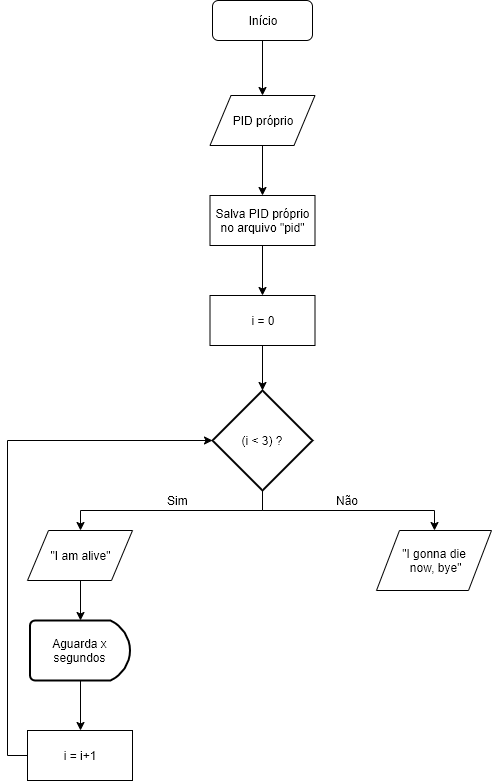

The diagram above was exported from draw.io. Its source (the exported page's mxGraphModel, read from the mxfile embedded in the PNG):
<mxGraphModel dx="782" dy="520" grid="1" gridSize="10" guides="1" tooltips="1" connect="1" arrows="1" fold="1" page="1" pageScale="1" pageWidth="1169" pageHeight="1654" math="0" shadow="0">
  <root>
    <mxCell id="0" />
    <mxCell id="1" parent="0" />
    <mxCell id="aYWq0-DGuBoGup_IDyTt-18" value="" style="group" parent="1" vertex="1" connectable="0">
      <mxGeometry x="182.5" y="140" width="351" height="490" as="geometry" />
    </mxCell>
    <mxCell id="mMY0tXqGEsyIO2v_cnD3-15" style="edgeStyle=orthogonalEdgeStyle;rounded=0;orthogonalLoop=1;jettySize=auto;html=1;exitX=0.5;exitY=1;exitDx=0;exitDy=0;entryX=0.5;entryY=0;entryDx=0;entryDy=0;" edge="1" parent="aYWq0-DGuBoGup_IDyTt-18" source="aYWq0-DGuBoGup_IDyTt-1" target="aYWq0-DGuBoGup_IDyTt-2">
      <mxGeometry relative="1" as="geometry" />
    </mxCell>
    <mxCell id="aYWq0-DGuBoGup_IDyTt-1" value="&lt;font style=&quot;font-size: 12px&quot;&gt;Início&lt;/font&gt;" style="rounded=1;whiteSpace=wrap;html=1;" parent="aYWq0-DGuBoGup_IDyTt-18" vertex="1">
      <mxGeometry x="122.5" width="100" height="40" as="geometry" />
    </mxCell>
    <mxCell id="mMY0tXqGEsyIO2v_cnD3-16" style="edgeStyle=orthogonalEdgeStyle;rounded=0;orthogonalLoop=1;jettySize=auto;html=1;exitX=0.5;exitY=1;exitDx=0;exitDy=0;entryX=0.5;entryY=0;entryDx=0;entryDy=0;" edge="1" parent="aYWq0-DGuBoGup_IDyTt-18" source="aYWq0-DGuBoGup_IDyTt-2" target="mMY0tXqGEsyIO2v_cnD3-2">
      <mxGeometry relative="1" as="geometry" />
    </mxCell>
    <mxCell id="aYWq0-DGuBoGup_IDyTt-2" value="PID próprio" style="shape=parallelogram;perimeter=parallelogramPerimeter;whiteSpace=wrap;html=1;" parent="aYWq0-DGuBoGup_IDyTt-18" vertex="1">
      <mxGeometry x="120" y="95" width="105" height="50" as="geometry" />
    </mxCell>
    <mxCell id="mMY0tXqGEsyIO2v_cnD3-17" style="edgeStyle=orthogonalEdgeStyle;rounded=0;orthogonalLoop=1;jettySize=auto;html=1;exitX=0.5;exitY=1;exitDx=0;exitDy=0;entryX=0.5;entryY=0;entryDx=0;entryDy=0;" edge="1" parent="aYWq0-DGuBoGup_IDyTt-18" source="mMY0tXqGEsyIO2v_cnD3-2" target="mMY0tXqGEsyIO2v_cnD3-3">
      <mxGeometry relative="1" as="geometry" />
    </mxCell>
    <mxCell id="mMY0tXqGEsyIO2v_cnD3-2" value="Salva PID próprio no arquivo &quot;pid&quot;" style="rounded=0;whiteSpace=wrap;html=1;" vertex="1" parent="aYWq0-DGuBoGup_IDyTt-18">
      <mxGeometry x="120" y="195" width="105" height="50" as="geometry" />
    </mxCell>
    <mxCell id="mMY0tXqGEsyIO2v_cnD3-18" style="edgeStyle=orthogonalEdgeStyle;rounded=0;orthogonalLoop=1;jettySize=auto;html=1;exitX=0.5;exitY=1;exitDx=0;exitDy=0;entryX=0.5;entryY=0;entryDx=0;entryDy=0;entryPerimeter=0;" edge="1" parent="aYWq0-DGuBoGup_IDyTt-18" source="mMY0tXqGEsyIO2v_cnD3-3" target="mMY0tXqGEsyIO2v_cnD3-13">
      <mxGeometry relative="1" as="geometry" />
    </mxCell>
    <mxCell id="mMY0tXqGEsyIO2v_cnD3-3" value="i = 0" style="rounded=0;whiteSpace=wrap;html=1;" vertex="1" parent="aYWq0-DGuBoGup_IDyTt-18">
      <mxGeometry x="120" y="295" width="105" height="50" as="geometry" />
    </mxCell>
    <mxCell id="mMY0tXqGEsyIO2v_cnD3-13" value="(i &amp;lt; 3) ?" style="strokeWidth=2;html=1;shape=mxgraph.flowchart.decision;whiteSpace=wrap;" vertex="1" parent="aYWq0-DGuBoGup_IDyTt-18">
      <mxGeometry x="122.5" y="390" width="100" height="100" as="geometry" />
    </mxCell>
    <mxCell id="mMY0tXqGEsyIO2v_cnD3-20" style="edgeStyle=orthogonalEdgeStyle;rounded=0;orthogonalLoop=1;jettySize=auto;html=1;exitX=0;exitY=0.5;exitDx=0;exitDy=0;entryX=0;entryY=0.5;entryDx=0;entryDy=0;entryPerimeter=0;" edge="1" parent="1" source="mMY0tXqGEsyIO2v_cnD3-12" target="mMY0tXqGEsyIO2v_cnD3-13">
      <mxGeometry relative="1" as="geometry" />
    </mxCell>
    <mxCell id="mMY0tXqGEsyIO2v_cnD3-12" value="i = i+1" style="rounded=0;whiteSpace=wrap;html=1;" vertex="1" parent="1">
      <mxGeometry x="120" y="870" width="105" height="50" as="geometry" />
    </mxCell>
    <mxCell id="mMY0tXqGEsyIO2v_cnD3-29" style="edgeStyle=orthogonalEdgeStyle;rounded=0;orthogonalLoop=1;jettySize=auto;html=1;exitX=0.5;exitY=1;exitDx=0;exitDy=0;entryX=0.5;entryY=0;entryDx=0;entryDy=0;entryPerimeter=0;" edge="1" parent="1" source="mMY0tXqGEsyIO2v_cnD3-9" target="mMY0tXqGEsyIO2v_cnD3-26">
      <mxGeometry relative="1" as="geometry" />
    </mxCell>
    <mxCell id="mMY0tXqGEsyIO2v_cnD3-9" value="&quot;I am alive&quot;" style="shape=parallelogram;perimeter=parallelogramPerimeter;whiteSpace=wrap;html=1;" vertex="1" parent="1">
      <mxGeometry x="120" y="670" width="105" height="50" as="geometry" />
    </mxCell>
    <mxCell id="mMY0tXqGEsyIO2v_cnD3-14" value="&quot;I gonna die&lt;br&gt;&amp;nbsp;now, bye&quot;" style="shape=parallelogram;perimeter=parallelogramPerimeter;whiteSpace=wrap;html=1;" vertex="1" parent="1">
      <mxGeometry x="469" y="670" width="115" height="60" as="geometry" />
    </mxCell>
    <mxCell id="mMY0tXqGEsyIO2v_cnD3-21" style="edgeStyle=orthogonalEdgeStyle;rounded=0;orthogonalLoop=1;jettySize=auto;html=1;exitX=0.5;exitY=1;exitDx=0;exitDy=0;exitPerimeter=0;entryX=0.5;entryY=0;entryDx=0;entryDy=0;" edge="1" parent="1" source="mMY0tXqGEsyIO2v_cnD3-13" target="mMY0tXqGEsyIO2v_cnD3-9">
      <mxGeometry relative="1" as="geometry" />
    </mxCell>
    <mxCell id="mMY0tXqGEsyIO2v_cnD3-23" style="edgeStyle=orthogonalEdgeStyle;rounded=0;orthogonalLoop=1;jettySize=auto;html=1;exitX=0.5;exitY=1;exitDx=0;exitDy=0;exitPerimeter=0;entryX=0.5;entryY=0;entryDx=0;entryDy=0;" edge="1" parent="1" source="mMY0tXqGEsyIO2v_cnD3-13" target="mMY0tXqGEsyIO2v_cnD3-14">
      <mxGeometry relative="1" as="geometry" />
    </mxCell>
    <mxCell id="mMY0tXqGEsyIO2v_cnD3-24" value="Não" style="text;html=1;align=center;verticalAlign=middle;resizable=0;points=[];;autosize=1;" vertex="1" parent="1">
      <mxGeometry x="420" y="630" width="40" height="20" as="geometry" />
    </mxCell>
    <mxCell id="mMY0tXqGEsyIO2v_cnD3-25" value="Sim" style="text;html=1;align=center;verticalAlign=middle;resizable=0;points=[];;autosize=1;" vertex="1" parent="1">
      <mxGeometry x="250" y="630" width="40" height="20" as="geometry" />
    </mxCell>
    <mxCell id="mMY0tXqGEsyIO2v_cnD3-30" style="edgeStyle=orthogonalEdgeStyle;rounded=0;orthogonalLoop=1;jettySize=auto;html=1;exitX=0.5;exitY=1;exitDx=0;exitDy=0;exitPerimeter=0;entryX=0.5;entryY=0;entryDx=0;entryDy=0;" edge="1" parent="1" source="mMY0tXqGEsyIO2v_cnD3-26" target="mMY0tXqGEsyIO2v_cnD3-12">
      <mxGeometry relative="1" as="geometry" />
    </mxCell>
    <mxCell id="mMY0tXqGEsyIO2v_cnD3-26" value="Aguarda x segundos" style="strokeWidth=2;html=1;shape=mxgraph.flowchart.delay;whiteSpace=wrap;" vertex="1" parent="1">
      <mxGeometry x="122.5" y="760" width="100" height="60" as="geometry" />
    </mxCell>
  </root>
</mxGraphModel>